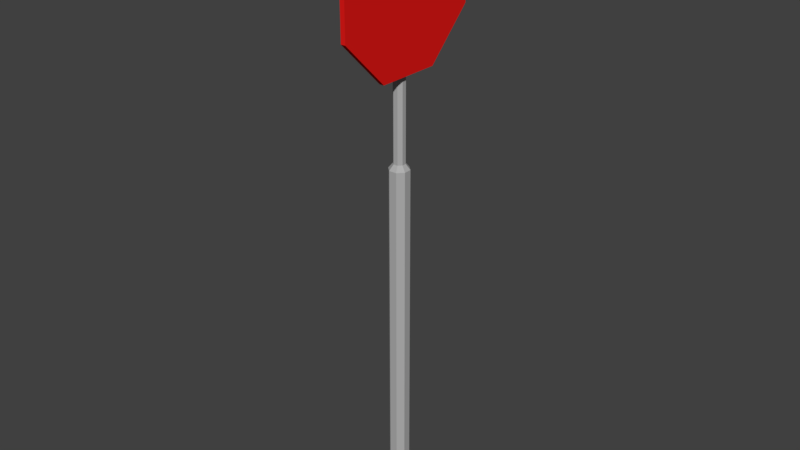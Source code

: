 # Source: Stop_Sign.blend  (saved by Blender 2.79.0; exported with 4.5.12 LTS)
import bpy
from mathutils import Matrix  # noqa: F401  (used for matrix-valued properties, if any)

bpy.ops.wm.read_factory_settings(use_empty=True)
scene = bpy.context.scene
scene.name = 'Scene'

# ---- collections
col_collection_1 = bpy.data.collections.new('Collection 1'); scene.collection.children.link(col_collection_1)

# ---- materials (node trees are filled in below, after node groups)
mat_pole = bpy.data.materials.new('Pole')
mat_pole.alpha_threshold = 0.0
mat_pole.use_transparent_shadow = False
mat_pole.diffuse_color = (0.4287, 0.4287, 0.4287, 1.0)
mat_pole.specular_color = (0.4292, 0.4292, 0.4292)
mat_pole.roughness = 0.5
mat_sign_001 = bpy.data.materials.new('Sign.001')
mat_sign_001.alpha_threshold = 0.0
mat_sign_001.use_transparent_shadow = False
mat_sign_001.preview_render_type = 'CUBE'
mat_sign_001.diffuse_color = (0.8, 0.01133, 0.009501, 1.0)
mat_sign_001.specular_color = (0.7991, 0.01161, 0.009721)
mat_sign_001.roughness = 0.5
mat_sign_001.specular_intensity = 1.0
mat_back_sign = bpy.data.materials.new('Back sign')
mat_back_sign.alpha_threshold = 0.0
mat_back_sign.use_transparent_shadow = False
mat_back_sign.diffuse_color = (0.1248, 0.1248, 0.1248, 1.0)
mat_back_sign.specular_color = (0.1237, 0.1237, 0.1237)
mat_back_sign.roughness = 0.5
mat_bolts = bpy.data.materials.new('Bolts')
mat_bolts.alpha_threshold = 0.0
mat_bolts.use_transparent_shadow = False
mat_bolts.diffuse_color = (0.6939, 0.7379, 0.7605, 1.0)
mat_bolts.specular_color = (0.6907, 0.7392, 0.7613)
mat_bolts.roughness = 0.5
mat_attatchment = bpy.data.materials.new('Attatchment')
mat_attatchment.alpha_threshold = 0.0
mat_attatchment.use_transparent_shadow = False
mat_attatchment.diffuse_color = (0.1149, 0.1149, 0.1149, 1.0)
mat_attatchment.specular_color = (0.1144, 0.1144, 0.1144)
mat_attatchment.roughness = 0.5

# ---- material node trees

# ---- world
world_world = bpy.data.worlds.new('World'); scene.world = world_world
world_world.color = (0.05088, 0.05088, 0.05088)
world_world.use_sun_shadow = False
world_world.sun_shadow_jitter_overblur = 0.0
world_world.cycles.sampling_method = 'MANUAL'

# ---- meshes
me_cylinder_001 = bpy.data.meshes.new('Cylinder.001')
me_cylinder_001.from_pydata([(0.2359, 3.4, 24.12), (0.4402, 3.4, 24.12), (0.2359, 3.407, 21.31), (0.4402, 3.407, 21.31), (0.2359, 1.421, 19.31), (0.4402, 1.421, 19.31), (0.2359, -1.393, 19.31), (0.4402, -1.393, 19.31), (0.2359, -3.388, 21.29), (0.4402, -3.388, 21.29), (0.2359, -3.395, 24.11), (0.4402, -3.395, 24.11), (0.2359, -1.41, 26.1), (0.4402, -1.41, 26.1), (0.2359, 1.405, 26.11), (0.4402, 1.405, 26.11)], [], [(0, 1, 3, 2), (2, 3, 5, 4), (4, 5, 7, 6), (6, 7, 9, 8), (8, 9, 11, 10), (10, 11, 13, 12), (3, 1, 15, 13, 11, 9, 7, 5), (12, 13, 15, 14), (14, 15, 1, 0), (0, 2, 4, 6, 8, 10, 12, 14)])
me_cylinder_001.polygons.foreach_set('material_index', [1, 1, 1, 1, 1, 1, 1, 1, 1, 2])
_uv = me_cylinder_001.uv_layers.new(name='UVMap')
_uv.uv.foreach_set('vector', [0.0, 0.0, 0.0, 0.0, 0.0, 0.0, 0.0, 0.0, 0.0, 0.0, 0.0, 0.0, 0.0, 0.0, 0.0, 0.0, 0.0, 0.0, 0.0, 0.0, 0.0, 0.0, 0.0, 0.0, 0.0, 0.0, 0.0, 0.0, 0.0, 0.0, 0.0, 0.0, 0.0, 0.0, 0.0, 0.0, 0.0, 0.0, 0.0, 0.0, 0.0, 0.0, 0.0, 0.0, 0.0, 0.0, 0.0, 0.0, 0.9999, 0.2929, 0.9999, 0.7071, 0.7071, 0.9999, 0.2929, 0.9999, 9.998e-05, 0.7071, 0.0001001, 0.2929, 0.2929, 9.998e-05, 0.7071, 9.998e-05, 0.0, 0.0, 0.0, 0.0, 0.0, 0.0, 0.0, 0.0, 0.0, 0.0, 0.0, 0.0, 0.0, 0.0, 0.0, 0.0, 0.0, 0.0, 0.0, 0.0, 0.0, 0.0, 0.0, 0.0, 0.0, 0.0, 0.0, 0.0, 0.0, 0.0, 0.0, 0.0])
me_cylinder_001.materials.append(mat_pole)
me_cylinder_001.materials.append(mat_sign_001)
me_cylinder_001.materials.append(mat_back_sign)
me_cylinder_001.use_remesh_preserve_volume = False
me_cylinder_001.use_remesh_preserve_attributes = False
me_cylinder_001.use_mirror_vertex_groups = False
me_cylinder_001.update()
me_cylinder = bpy.data.meshes.new('Cylinder')
me_cylinder.from_pydata([(-1.092e-06, 0.4471, -0.117), (0.3161, 0.3161, -0.117), (0.4471, 1.037e-07, -0.117), (0.3161, -0.3161, -0.117), (-1.131e-06, -0.4471, -0.117), (-0.3161, -0.3161, -0.117), (-0.4471, 1.286e-07, -0.117), (-0.3161, 0.3161, -0.117), (-1.5e-06, 0.2571, 15.66), (-1.092e-06, 0.4471, 15.43), (0.1818, 0.1818, 15.66), (0.3161, 0.3161, 15.43), (0.2571, 1.292e-07, 15.66), (0.4471, 1.037e-07, 15.43), (0.1818, -0.1818, 15.66), (0.3161, -0.3161, 15.43), (-1.536e-06, -0.2571, 15.66), (-1.131e-06, -0.4471, 15.43), (-0.1818, -0.1818, 15.66), (-0.3161, -0.3161, 15.43), (-0.2571, 1.247e-07, 15.66), (-0.4471, 1.286e-07, 15.43), (-0.1818, 0.1818, 15.66), (-0.3161, 0.3161, 15.43), (-5.443e-06, -0.2571, 23.05), (-0.1818, -0.1818, 23.05), (0.2571, 1.292e-07, 23.05), (0.1818, -0.1818, 23.05), (-0.2571, 1.247e-07, 23.05), (-5.407e-06, 0.2571, 23.05), (0.1818, 0.1818, 23.05), (-0.1818, 0.1818, 23.05), (0.0849, 0.3242, 22.9), (0.2925, -0.1769, 22.9), (0.002131, -0.295, 22.9), (-0.2054, -0.209, 22.9), (-0.2914, -0.001455, 22.9), (-0.2054, 0.2061, 22.9), (0.002131, -0.295, 22.61), (-0.2054, -0.209, 22.61), (0.2925, -0.1769, 22.61), (-0.2914, -0.001455, 22.61), (0.0849, 0.3242, 22.61), (-0.2054, 0.2061, 22.61), (0.09684, 0.2954, 22.9), (0.2805, -0.148, 22.9), (0.002131, -0.2638, 22.9), (-0.1834, -0.1869, 22.9), (-0.2602, -0.001455, 22.9), (-0.1834, 0.184, 22.9), (0.002131, -0.2638, 22.61), (-0.1834, -0.1869, 22.61), (0.2805, -0.148, 22.61), (-0.2602, -0.001455, 22.61), (0.09684, 0.2954, 22.61), (-0.1834, 0.184, 22.61), (0.1171, 0.3372, 22.61), (0.1171, 0.3372, 22.9), (0.3247, -0.1639, 22.9), (0.3247, -0.1639, 22.61), (0.1291, 0.3084, 22.61), (0.1291, 0.3084, 22.9), (0.3127, -0.135, 22.9), (0.3127, -0.135, 22.61), (-0.03086, 0.611, 22.61), (-0.03086, 0.611, 22.9), (0.4082, -0.4636, 22.9), (0.4082, -0.4636, 22.61), (0.001353, 0.624, 22.61), (0.001353, 0.624, 22.9), (0.4404, -0.4506, 22.9), (0.4404, -0.4506, 22.61), (-0.02468, 0.5253, 22.76), (0.008901, 0.5383, 22.76), (-0.01261, 0.4942, 22.7), (0.02097, 0.5072, 22.7), (0.01153, 0.432, 22.7), (0.04511, 0.445, 22.7), (0.0236, 0.4009, 22.76), (0.05719, 0.4139, 22.76), (0.01153, 0.432, 22.81), (0.04511, 0.445, 22.81), (-0.01261, 0.4942, 22.81), (0.02097, 0.5072, 22.81), (0.2918, -0.2648, 22.76), (0.3254, -0.2518, 22.76), (0.3039, -0.2959, 22.7), (0.3375, -0.2829, 22.7), (0.3281, -0.3581, 22.7), (0.3616, -0.3451, 22.7), (0.3401, -0.3892, 22.76), (0.3737, -0.3762, 22.76), (0.3281, -0.3581, 22.81), (0.3616, -0.3451, 22.81), (0.3039, -0.2959, 22.81), (0.3375, -0.2829, 22.81)], [], [(7, 23, 9, 0), (2, 13, 15, 3), (3, 15, 17, 4), (4, 17, 19, 5), (5, 19, 21, 6), (6, 21, 23, 7), (0, 9, 11, 1), (1, 11, 13, 2), (11, 9, 8, 10), (13, 11, 10, 12), (15, 13, 12, 14), (17, 15, 14, 16), (19, 17, 16, 18), (21, 19, 18, 20), (23, 21, 20, 22), (9, 23, 22, 8), (30, 29, 31, 28, 25, 24, 27, 26), (12, 10, 30, 26), (22, 20, 28, 31), (16, 14, 27, 24), (8, 22, 31, 29), (10, 8, 29, 30), (20, 18, 25, 28), (14, 12, 26, 27), (18, 16, 24, 25), (39, 35, 34, 38), (41, 36, 35, 39), (42, 32, 37, 43), (38, 34, 33, 40), (43, 37, 36, 41), (51, 50, 46, 47), (53, 51, 47, 48), (54, 55, 49, 44), (50, 52, 45, 46), (55, 53, 48, 49), (33, 34, 46, 45), (41, 39, 51, 53), (37, 32, 44, 49), (43, 41, 53, 55), (34, 35, 47, 46), (39, 38, 50, 51), (38, 40, 52, 50), (35, 36, 48, 47), (33, 45, 62, 58), (33, 58, 70, 66), (42, 43, 55, 54), (36, 37, 49, 48), (59, 58, 62, 63), (57, 56, 60, 61), (54, 44, 61, 60), (32, 42, 64, 65), (44, 32, 57, 61), (45, 52, 63, 62), (42, 54, 60, 56), (52, 40, 59, 63), (65, 64, 68, 69), (67, 66, 70, 71), (56, 57, 69, 68), (57, 32, 65, 69), (40, 33, 66, 67), (59, 40, 67, 71), (58, 59, 71, 70), (42, 56, 68, 64), (72, 73, 75, 74), (74, 75, 77, 76), (76, 77, 79, 78), (78, 79, 81, 80), (75, 73, 83, 81, 79, 77), (80, 81, 83, 82), (82, 83, 73, 72), (72, 74, 76, 78, 80, 82), (84, 85, 87, 86), (86, 87, 89, 88), (88, 89, 91, 90), (90, 91, 93, 92), (87, 85, 95, 93, 91, 89), (92, 93, 95, 94), (94, 95, 85, 84), (84, 86, 88, 90, 92, 94)])
me_cylinder.polygons.foreach_set('material_index', [0, 0, 0, 0, 0, 0, 0, 0, 0, 0, 0, 0, 0, 0, 0, 0, 0, 0, 0, 0, 0, 0, 0, 0, 0, 2, 2, 2, 2, 2, 0, 0, 2, 2, 0, 2, 2, 2, 2, 2, 2, 2, 2, 2, 2, 2, 2, 2, 2, 2, 2, 2, 2, 2, 2, 2, 2, 2, 2, 2, 2, 2, 2, 1, 1, 1, 1, 1, 1, 1, 1, 1, 1, 1, 1, 1, 1, 1, 1])
me_cylinder.materials.append(mat_pole)
me_cylinder.materials.append(mat_bolts)
me_cylinder.materials.append(mat_attatchment)
me_cylinder.use_remesh_preserve_volume = False
me_cylinder.use_remesh_preserve_attributes = False
me_cylinder.use_mirror_vertex_groups = False
me_cylinder.update()

# ---- objects
ob_cylinder_001 = bpy.data.objects.new('Cylinder.001', me_cylinder_001)
ob_cylinder = bpy.data.objects.new('Cylinder', me_cylinder)

# ---- transforms, parenting, visibility, modifiers, constraints
ob_cylinder_001.location = (0.01837, 0.04625, -0.009185)
ob_cylinder_001.scale = (0.1156, 0.1156, 0.1156)
ob_cylinder_001.lineart.crease_threshold = 0.0
ob_cylinder.location = (0.01837, 0.04625, -0.009185)
ob_cylinder.rotation_euler = (0.0, -0.0, -0.3703)
ob_cylinder.scale = (0.1156, 0.1156, 0.1156)
ob_cylinder.lineart.crease_threshold = 0.0

# ---- collection membership
col_collection_1.objects.link(ob_cylinder_001)
col_collection_1.objects.link(ob_cylinder)

# ---- scene / render settings (as saved in the file)
scene.frame_start = 1; scene.frame_end = 250; scene.frame_set(1)
scene.render.engine = 'BLENDER_EEVEE_NEXT'
scene.render.resolution_percentage = 50
scene.render.dither_intensity = 0.0
scene.cycles.use_denoising = False
scene.cycles.samples = 128
scene.cycles.sampling_pattern = 'TABULATED_SOBOL'
scene.cycles.use_adaptive_sampling = False
scene.cycles.use_light_tree = False
scene.cycles.blur_glossy = 0.0
scene.cycles.sample_clamp_indirect = 0.0
scene.view_settings.view_transform = 'Standard'
bpy.context.view_layer.update()

# ---- added for rendering (the .blend has no active camera and no usable light): camera, sun
cam_auto = bpy.data.cameras.new('AutoCamera')
cam_auto.lens = 50.0
cam_auto.sensor_width = 36.0
cam_auto.clip_end = 1000.0
ob_auto_camera = bpy.data.objects.new('AutoCamera', cam_auto)
scene.collection.objects.link(ob_auto_camera)
ob_auto_camera.location = (2.9215, -3.4328, 3.81246)
ob_auto_camera.rotation_euler = (1.09748, -7.21219e-08, 0.694738)
scene.camera = ob_auto_camera
light_auto_sun = bpy.data.lights.new('AutoSun', 'SUN')
light_auto_sun.energy = 3.0
light_auto_sun.angle = 0.0523599
ob_auto_sun = bpy.data.objects.new('AutoSun', light_auto_sun)
scene.collection.objects.link(ob_auto_sun)
ob_auto_sun.rotation_euler = (0.872665, 0.174533, 0.523599)
bpy.context.view_layer.update()
